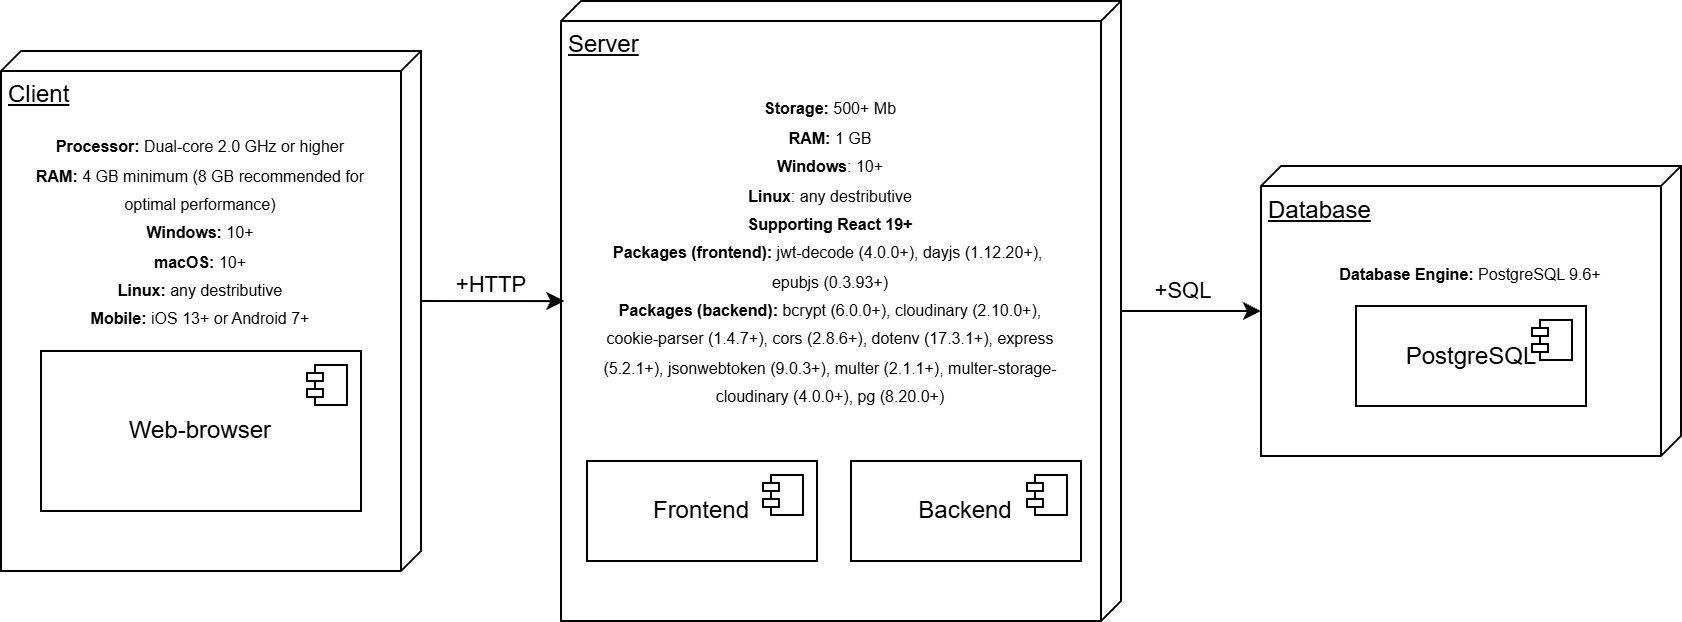

The diagram above was exported from draw.io. Its source (the exported page's mxGraphModel, read from the mxfile embedded in the PNG):
<mxGraphModel dx="970" dy="509" grid="1" gridSize="10" guides="1" tooltips="1" connect="1" arrows="1" fold="1" page="1" pageScale="1" pageWidth="1169" pageHeight="827" math="0" shadow="0">
  <root>
    <mxCell id="0" />
    <mxCell id="1" parent="0" />
    <mxCell id="E8bZSkc5_QsUX3_t89MY-1" parent="1" style="verticalAlign=top;align=left;spacingTop=8;spacingLeft=2;spacingRight=12;shape=cube;size=10;direction=south;fontStyle=4;html=1;whiteSpace=wrap;" value="Client" vertex="1">
      <mxGeometry height="260" width="210" x="230" y="75" as="geometry" />
    </mxCell>
    <mxCell id="E8bZSkc5_QsUX3_t89MY-4" parent="1" style="verticalAlign=top;align=left;spacingTop=8;spacingLeft=2;spacingRight=12;shape=cube;size=10;direction=south;fontStyle=4;html=1;whiteSpace=wrap;" value="Database" vertex="1">
      <mxGeometry height="145" width="210" x="860" y="132.5" as="geometry" />
    </mxCell>
    <mxCell id="CZjIkhACpewiNJh9Hd6P-2" parent="1" style="text;html=1;whiteSpace=wrap;align=center;verticalAlign=middle;rounded=0;" value="&lt;div&gt;&lt;font style=&quot;font-size: 8px;&quot;&gt;&lt;b data-path-to-node=&quot;14,1,1,0&quot; data-index-in-node=&quot;0&quot;&gt;Processor:&lt;/b&gt; Dual-core 2.0 GHz or higher&lt;/font&gt;&lt;/div&gt;&lt;div&gt;&lt;font style=&quot;font-size: 8px;&quot;&gt;&lt;b data-path-to-node=&quot;14,1,2,0&quot; data-index-in-node=&quot;0&quot;&gt;RAM:&lt;/b&gt; 4 GB minimum (8 GB recommended for optimal performance)&lt;/font&gt;&lt;/div&gt;&lt;font style=&quot;font-size: 8px;&quot;&gt;&lt;b&gt;Windows:&lt;/b&gt; 10+&lt;/font&gt;&lt;div&gt;&lt;font style=&quot;font-size: 8px;&quot;&gt;&lt;b&gt;macOS:&lt;/b&gt; 10+&lt;/font&gt;&lt;/div&gt;&lt;div&gt;&lt;font style=&quot;font-size: 8px;&quot;&gt;&lt;b&gt;Linux:&lt;/b&gt; any destributive&lt;/font&gt;&lt;/div&gt;&lt;div&gt;&lt;font style=&quot;font-size: 8px;&quot;&gt;&lt;span data-path-to-node=&quot;4,3,0&quot; data-index-in-node=&quot;0&quot; style=&quot;&quot;&gt;&lt;b&gt;Mobile:&lt;/b&gt;&lt;/span&gt; iOS 13+ or Android 7+&lt;/font&gt;&lt;/div&gt;" vertex="1">
      <mxGeometry height="120" width="190" x="235" y="105" as="geometry" />
    </mxCell>
    <mxCell id="CZjIkhACpewiNJh9Hd6P-7" parent="1" style="html=1;dropTarget=0;whiteSpace=wrap;" value="Web-browser" vertex="1">
      <mxGeometry height="80" width="160" x="250" y="225" as="geometry" />
    </mxCell>
    <mxCell id="CZjIkhACpewiNJh9Hd6P-8" parent="CZjIkhACpewiNJh9Hd6P-7" style="shape=module;jettyWidth=8;jettyHeight=4;" value="" vertex="1">
      <mxGeometry height="20" relative="1" width="20" x="1" as="geometry">
        <mxPoint x="-27" y="7" as="offset" />
      </mxGeometry>
    </mxCell>
    <mxCell id="CZjIkhACpewiNJh9Hd6P-34" edge="1" parent="1" source="CZjIkhACpewiNJh9Hd6P-18" style="edgeStyle=orthogonalEdgeStyle;rounded=0;orthogonalLoop=1;jettySize=auto;html=1;">
      <mxGeometry relative="1" as="geometry">
        <mxPoint x="860" y="205" as="targetPoint" />
      </mxGeometry>
    </mxCell>
    <mxCell id="8JutqbRYHc6rd1mS4sEM-2" connectable="0" parent="CZjIkhACpewiNJh9Hd6P-34" style="edgeLabel;html=1;align=center;verticalAlign=middle;resizable=0;points=[];" value="+SQL" vertex="1">
      <mxGeometry relative="1" x="-0.1252" y="3" as="geometry">
        <mxPoint y="-7" as="offset" />
      </mxGeometry>
    </mxCell>
    <mxCell id="CZjIkhACpewiNJh9Hd6P-18" parent="1" style="verticalAlign=top;align=left;spacingTop=8;spacingLeft=2;spacingRight=12;shape=cube;size=10;direction=south;fontStyle=4;html=1;whiteSpace=wrap;" value="Server" vertex="1">
      <mxGeometry height="310" width="280" x="510" y="50" as="geometry" />
    </mxCell>
    <mxCell id="CZjIkhACpewiNJh9Hd6P-20" parent="1" style="html=1;dropTarget=0;whiteSpace=wrap;" value="Frontend" vertex="1">
      <mxGeometry height="50" width="115" x="523" y="280" as="geometry" />
    </mxCell>
    <mxCell id="CZjIkhACpewiNJh9Hd6P-21" parent="CZjIkhACpewiNJh9Hd6P-20" style="shape=module;jettyWidth=8;jettyHeight=4;" value="" vertex="1">
      <mxGeometry height="20" relative="1" width="20" x="1" as="geometry">
        <mxPoint x="-27" y="7" as="offset" />
      </mxGeometry>
    </mxCell>
    <mxCell id="CZjIkhACpewiNJh9Hd6P-22" parent="1" style="text;html=1;whiteSpace=wrap;align=center;verticalAlign=middle;rounded=0;" value="&lt;div&gt;&lt;font style=&quot;font-size: 8px;&quot;&gt;&lt;b data-path-to-node=&quot;14,1,1,0&quot; data-index-in-node=&quot;0&quot;&gt;Storage:&lt;/b&gt; 500+ Mb&lt;/font&gt;&lt;/div&gt;&lt;div&gt;&lt;font style=&quot;font-size: 8px;&quot;&gt;&lt;b data-path-to-node=&quot;14,1,2,0&quot; data-index-in-node=&quot;0&quot;&gt;RAM:&lt;/b&gt;&amp;nbsp;1 GB&lt;/font&gt;&lt;/div&gt;&lt;font style=&quot;font-size: 8px;&quot;&gt;&lt;b&gt;Windows&lt;/b&gt;: 10+&lt;/font&gt;&lt;div&gt;&lt;font style=&quot;font-size: 8px;&quot;&gt;&lt;b&gt;Linux&lt;/b&gt;: any destributive&lt;/font&gt;&lt;/div&gt;&lt;div&gt;&lt;span style=&quot;font-size: 8px;&quot;&gt;&lt;b&gt;Supporting React 19+&lt;/b&gt;&lt;/span&gt;&lt;/div&gt;&lt;div&gt;&lt;span style=&quot;font-size: 8px;&quot;&gt;&lt;b&gt;Packages (frontend): &lt;/b&gt;jwt-decode (4.0.0+), dayjs (1.12.20+),&amp;nbsp; epubjs (0.3.93+)&lt;/span&gt;&lt;/div&gt;&lt;div&gt;&lt;span style=&quot;font-size: 8px;&quot;&gt;&lt;b&gt;Packages (backend): &lt;/b&gt;bcrypt (6.0.0+), cloudinary (2.10.0+), cookie-parser (1.4.7+), cors (2.8.6+), dotenv (17.3.1+), express (5.2.1+), jsonwebtoken (9.0.3+), multer (2.1.1+), multer-storage-cloudinary (4.0.0+), pg (8.20.0+)&lt;/span&gt;&lt;/div&gt;" vertex="1">
      <mxGeometry height="170" width="230" x="530" y="90" as="geometry" />
    </mxCell>
    <mxCell id="CZjIkhACpewiNJh9Hd6P-25" parent="1" style="html=1;dropTarget=0;whiteSpace=wrap;" value="Backend" vertex="1">
      <mxGeometry height="50" width="115" x="655" y="280" as="geometry" />
    </mxCell>
    <mxCell id="CZjIkhACpewiNJh9Hd6P-26" parent="CZjIkhACpewiNJh9Hd6P-25" style="shape=module;jettyWidth=8;jettyHeight=4;" value="" vertex="1">
      <mxGeometry height="20" relative="1" width="20" x="1" as="geometry">
        <mxPoint x="-27" y="7" as="offset" />
      </mxGeometry>
    </mxCell>
    <mxCell id="CZjIkhACpewiNJh9Hd6P-27" edge="1" parent="1" source="E8bZSkc5_QsUX3_t89MY-1" style="edgeStyle=orthogonalEdgeStyle;rounded=0;orthogonalLoop=1;jettySize=auto;html=1;exitX=0;exitY=0;exitDx=125;exitDy=0;exitPerimeter=0;entryX=0.484;entryY=0.994;entryDx=0;entryDy=0;entryPerimeter=0;" target="CZjIkhACpewiNJh9Hd6P-18">
      <mxGeometry relative="1" as="geometry" />
    </mxCell>
    <mxCell id="8JutqbRYHc6rd1mS4sEM-1" connectable="0" parent="CZjIkhACpewiNJh9Hd6P-27" style="edgeLabel;html=1;align=center;verticalAlign=middle;resizable=0;points=[];" value="+HTTP" vertex="1">
      <mxGeometry relative="1" x="-0.2127" as="geometry">
        <mxPoint x="6" y="-8" as="offset" />
      </mxGeometry>
    </mxCell>
    <mxCell id="CZjIkhACpewiNJh9Hd6P-29" parent="1" style="html=1;dropTarget=0;whiteSpace=wrap;" value="PostgreSQL" vertex="1">
      <mxGeometry height="50" width="115" x="907.5" y="202.5" as="geometry" />
    </mxCell>
    <mxCell id="CZjIkhACpewiNJh9Hd6P-30" parent="CZjIkhACpewiNJh9Hd6P-29" style="shape=module;jettyWidth=8;jettyHeight=4;" value="" vertex="1">
      <mxGeometry height="20" relative="1" width="20" x="1" as="geometry">
        <mxPoint x="-27" y="7" as="offset" />
      </mxGeometry>
    </mxCell>
    <mxCell id="CZjIkhACpewiNJh9Hd6P-31" parent="1" style="text;html=1;whiteSpace=wrap;align=center;verticalAlign=middle;rounded=0;" value="&lt;div&gt;&lt;span style=&quot;font-size: 8px;&quot;&gt;&lt;b&gt;Database Engine: &lt;/b&gt;PostgreSQL 9.6+&lt;/span&gt;&lt;/div&gt;&lt;div&gt;&lt;span style=&quot;font-size: 8px;&quot;&gt;&lt;b&gt;&lt;br&gt;&lt;/b&gt;&lt;/span&gt;&lt;/div&gt;" vertex="1">
      <mxGeometry height="42.5" width="150" x="890" y="171.25" as="geometry" />
    </mxCell>
  </root>
</mxGraphModel>